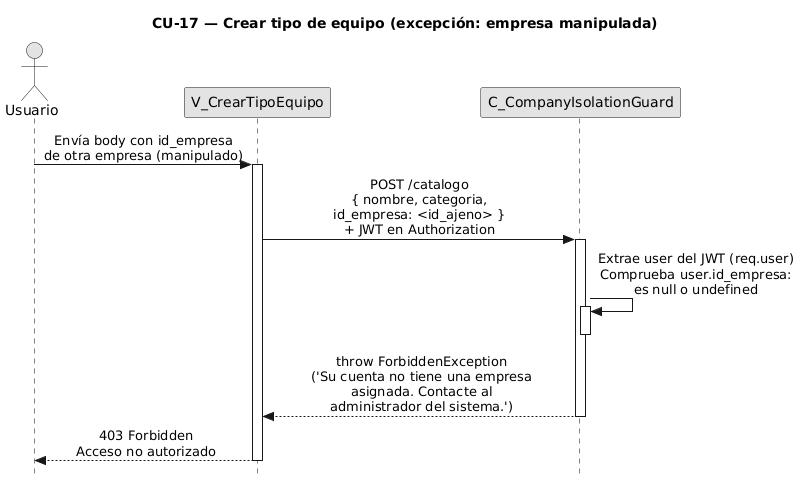

The diagram above was rendered by PlantUML. Its source (embedded in the PNG):
@startuml CU17-exc-empresa-manipulada
title CU-17 — Crear tipo de equipo (excepción: empresa manipulada)

skinparam style strictuml
skinparam monochrome true
skinparam shadowing false
skinparam sequenceMessageAlign center
skinparam ParticipantPadding 70
skinparam ActorPadding 30
skinparam sequence {
  MessageAlign center
  LifeLineBorderColor black
}
hide footbox

actor "Usuario" as user
participant "V_CrearTipoEquipo" as view
participant "C_CompanyIsolationGuard" as guard

user -> view : Envía body con id_empresa\nde otra empresa (manipulado)
activate view

view -> guard : POST /catalogo\n{ nombre, categoria,\nid_empresa: <id_ajeno> }\n+ JWT en Authorization
activate guard

guard -> guard : Extrae user del JWT (req.user)\nComprueba user.id_empresa:\nes null o undefined
activate guard
deactivate guard

guard --> view : throw ForbiddenException\n('Su cuenta no tiene una empresa\nasignada. Contacte al\nadministrador del sistema.')
deactivate guard

view --> user : 403 Forbidden\nAcceso no autorizado
deactivate view

@enduml